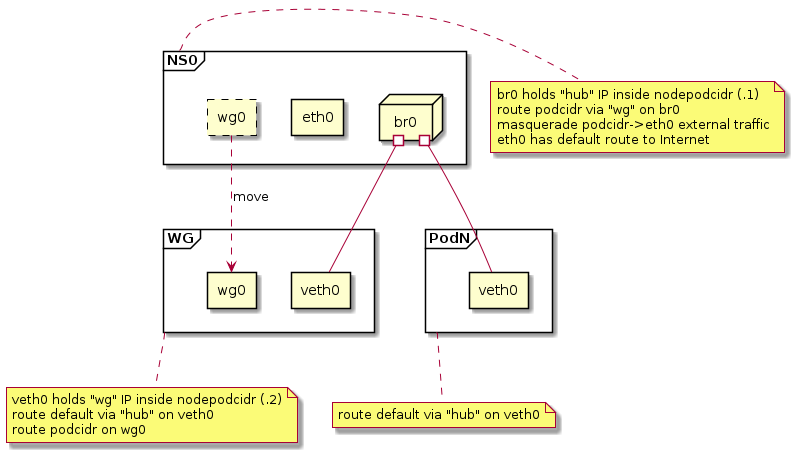

The diagram above was rendered by PlantUML. Its source (embedded in the PNG):
@startuml

frame NS0  {
    node br0
    rectangle eth0
    rectangle wg0 as ns0wg0 #line.dashed
}

note right of NS0
    br0 holds "hub" IP inside nodepodcidr (.1)
    route podcidr via "wg" on br0
    masquerade podcidr->eth0 external traffic
    eth0 has default route to Internet
end note

frame WG {
    rectangle wg0 as wgwg0
    rectangle veth0 as wgveth0
}

note bottom of WG
    veth0 holds "wg" IP inside nodepodcidr (.2)
    route default via "hub" on veth0
    route podcidr on wg0
end note

frame PodN {
    rectangle veth0 as podveth0
}

note bottom of PodN
    route default via "hub" on veth0
end note

ns0wg0 -[dashed]-> wgwg0 : move
br0 #-- wgveth0
br0 #-- podveth0
@enduml